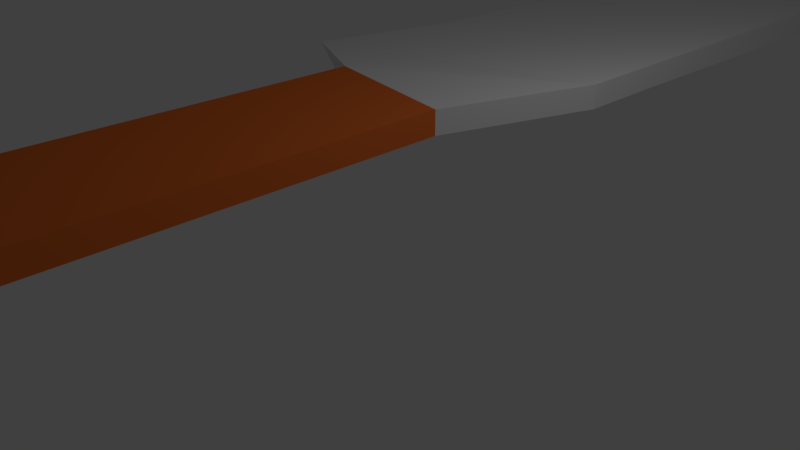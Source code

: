 # Source: Kinfe.blend  (saved by Blender 2.79.0; exported with 4.5.12 LTS)
import bpy
from mathutils import Matrix  # noqa: F401  (used for matrix-valued properties, if any)

bpy.ops.wm.read_factory_settings(use_empty=True)
scene = bpy.context.scene
scene.name = 'Scene'

# ---- collections
col_collection_1 = bpy.data.collections.new('Collection 1'); scene.collection.children.link(col_collection_1)

# ---- materials (node trees are filled in below, after node groups)
mat_material = bpy.data.materials.new('Material')
mat_material.alpha_threshold = 0.0
mat_material.use_transparent_shadow = False
mat_material.roughness = 0.5
mat_material.line_color = (0.0, 0.0, 0.0, 1.0)
mat_material_001 = bpy.data.materials.new('Material.001')
mat_material_001.alpha_threshold = 0.0
mat_material_001.use_transparent_shadow = False
mat_material_001.diffuse_color = (0.8, 0.1669, 0.03138, 1.0)
mat_material_001.roughness = 0.5

# ---- material node trees

# ---- world
world_world = bpy.data.worlds.new('World'); scene.world = world_world
world_world.color = (0.05088, 0.05088, 0.05088)
world_world.use_sun_shadow = False
world_world.sun_shadow_jitter_overblur = 0.0
world_world.cycles.sampling_method = 'MANUAL'

# ---- cameras
cam_camera = bpy.data.cameras.new('Camera')
cam_camera.clip_end = 100.0
cam_camera.lens = 35.0
cam_camera.sensor_width = 32.0
cam_camera.sensor_height = 18.0
cam_camera.ortho_scale = 7.314
cam_camera.dof.focus_distance = 0.0
cam_camera.dof.aperture_fstop = 128.0

# ---- lights
light_lamp = bpy.data.lights.new('Lamp', 'POINT')
light_lamp.transmission_factor = 0.0
light_lamp.cutoff_distance = 30.0
light_lamp.energy = 100.0
light_lamp.shadow_buffer_clip_start = 1.001
light_lamp.shadow_soft_size = 0.1
light_lamp.shadow_maximum_resolution = 0.006
light_lamp.use_absolute_resolution = True

# ---- meshes
me_cube = bpy.data.meshes.new('Cube')
me_cube.from_pydata([(1.0, -1.623, 1.846), (1.0, -3.623, 1.846), (-1.0, -3.623, 1.846), (-1.0, -1.623, 1.846), (1.0, -1.623, 2.16), (1.0, -3.623, 2.16), (-1.0, -3.623, 2.16), (-1.0, -1.623, 2.16), (1.0, 0.1441, 1.846), (-1.0, 0.5143, 1.846), (1.0, 0.1441, 2.16), (-1.0, 0.5143, 2.16), (1.681, 2.217, 1.846), (-2.651, 1.438, 2.003), (1.681, 2.217, 2.16), (1.681, 3.567, 1.846), (-2.188, 3.567, 2.003), (1.681, 3.567, 2.16), (1.0, -5.888, 1.846), (-1.0, -5.888, 1.846), (1.0, -5.888, 2.16), (-1.0, -5.888, 2.16), (-2.173, 5.799, 2.003), (-2.074, 8.372, 2.003), (1.854, 13.86, 1.846), (1.854, 13.86, 2.16), (-2.054, 11.73, 2.014), (1.363, 15.86, 2.003), (-0.7649, 13.72, 2.003), (-1.751, 12.67, 2.003), (0.256, 14.9, 2.003), (-2.091, 10.14, 2.003), (-2.157, 7.085, 2.003), (-2.169, 4.683, 2.003), (-1.321, 13.18, 2.003), (-2.048, 12.16, 2.003), (-0.177, 14.31, 2.003), (0.9204, 15.45, 2.003)], [], [(0, 1, 2, 3), (4, 7, 6, 5), (0, 4, 5, 1), (2, 1, 18, 19), (2, 6, 7, 3), (7, 4, 10, 11), (9, 11, 13), (3, 7, 11, 9), (0, 3, 9, 8), (4, 0, 8, 10), (8, 9, 13, 12), (11, 10, 14, 13), (10, 8, 12, 14), (12, 13, 16, 15), (13, 14, 17, 16), (14, 12, 15, 17), (18, 20, 21, 19), (5, 6, 21, 20), (6, 2, 19, 21), (1, 5, 20, 18), (17, 15, 24, 25), (16, 33, 22, 32, 23, 31, 26, 35, 29, 34, 28, 36, 30, 37, 27, 24, 15), (16, 17, 25, 27, 37, 30, 36, 28, 34, 29, 35, 26, 31, 23, 32, 22, 33), (25, 24, 27)])
me_cube.polygons.foreach_set('material_index', [1, 1, 1, 1, 1, 1, 0, 1, 1, 1, 0, 0, 0, 0, 0, 0, 1, 1, 1, 1, 0, 0, 0, 0])
me_cube.materials.append(mat_material)
me_cube.materials.append(mat_material_001)
me_cube.use_remesh_preserve_volume = False
me_cube.use_remesh_preserve_attributes = False
me_cube.use_mirror_vertex_groups = False
me_cube.update()

# ---- objects
ob_cube = bpy.data.objects.new('Cube', me_cube)
ob_lamp = bpy.data.objects.new('Lamp', light_lamp)
ob_camera = bpy.data.objects.new('Camera', cam_camera)

# ---- transforms, parenting, visibility, modifiers, constraints
ob_cube.location = (0.0, 0.0, 0.0)
ob_cube.lock_rotations_4d = False
ob_cube.empty_display_type = 'ARROWS'
ob_cube.lineart.crease_threshold = 0.0
ob_lamp.location = (4.076, 1.005, 5.904)
ob_lamp.rotation_euler = (0.6503, 0.05522, 1.866)
ob_lamp.lock_rotations_4d = False
ob_lamp.empty_display_type = 'ARROWS'
ob_lamp.color = (0.0, 0.0, 0.0, 0.0)
ob_lamp.lineart.crease_threshold = 0.0
ob_camera.location = (7.481, -6.508, 5.344)
ob_camera.rotation_euler = (1.109, 0.0, 0.8149)
ob_camera.lock_rotations_4d = False
ob_camera.empty_display_type = 'ARROWS'
ob_camera.color = (0.0, 0.0, 0.0, 0.0)
ob_camera.display_type = 'WIRE'
ob_camera.lineart.crease_threshold = 0.0

# ---- collection membership
col_collection_1.objects.link(ob_cube)
col_collection_1.objects.link(ob_lamp)
col_collection_1.objects.link(ob_camera)

# ---- scene / render settings (as saved in the file)
scene.camera = ob_camera
scene.frame_start = 1; scene.frame_end = 250; scene.frame_set(1)
scene.render.engine = 'BLENDER_EEVEE_NEXT'
scene.render.resolution_percentage = 50
scene.render.dither_intensity = 0.0
scene.cycles.use_denoising = False
scene.cycles.samples = 128
scene.cycles.sampling_pattern = 'TABULATED_SOBOL'
scene.cycles.use_adaptive_sampling = False
scene.cycles.use_light_tree = False
scene.cycles.blur_glossy = 0.0
scene.cycles.sample_clamp_indirect = 0.0
scene.view_settings.view_transform = 'Standard'
bpy.context.view_layer.update()
